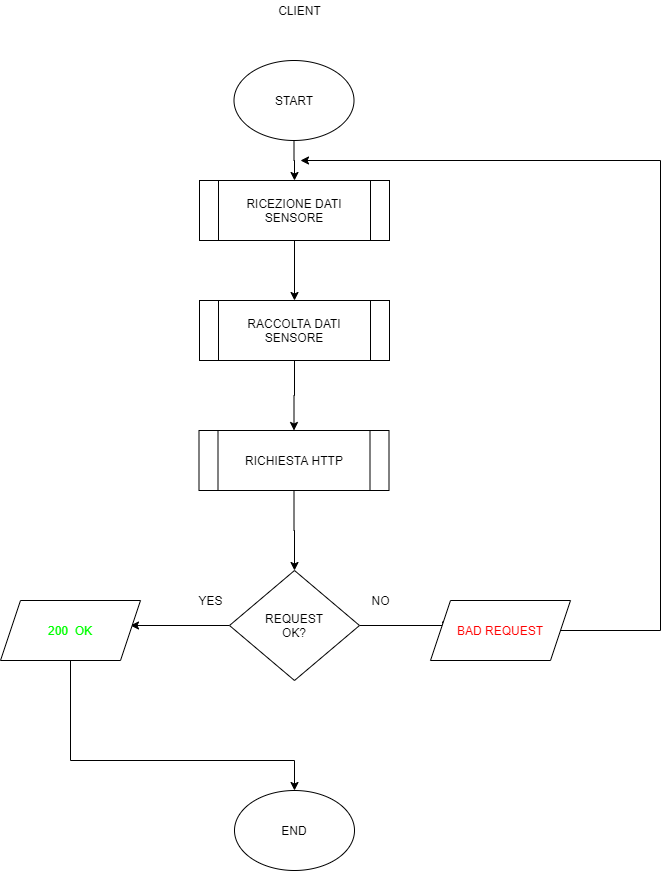

The diagram above was exported from draw.io. Its source (the exported page's mxGraphModel, read from the mxfile embedded in the PNG):
<mxGraphModel dx="1278" dy="580" grid="1" gridSize="10" guides="1" tooltips="1" connect="1" arrows="1" fold="1" page="1" pageScale="1" pageWidth="827" pageHeight="1169" math="0" shadow="0">
  <root>
    <mxCell id="0" />
    <mxCell id="1" parent="0" />
    <mxCell id="HfT6yoS1Kw1VZIo7cATo-3" value="" style="edgeStyle=orthogonalEdgeStyle;rounded=0;orthogonalLoop=1;jettySize=auto;html=1;" edge="1" parent="1" source="ambJeTZJ5HcEjSHeLRDP-7" target="ambJeTZJ5HcEjSHeLRDP-17">
      <mxGeometry relative="1" as="geometry" />
    </mxCell>
    <mxCell id="ambJeTZJ5HcEjSHeLRDP-7" value="START" style="ellipse;whiteSpace=wrap;html=1;" parent="1" vertex="1">
      <mxGeometry x="333.5" y="90" width="120" height="80" as="geometry" />
    </mxCell>
    <mxCell id="ambJeTZJ5HcEjSHeLRDP-26" style="edgeStyle=orthogonalEdgeStyle;rounded=0;orthogonalLoop=1;jettySize=auto;html=1;exitX=0;exitY=0.5;exitDx=0;exitDy=0;" parent="1" source="ambJeTZJ5HcEjSHeLRDP-9" edge="1">
      <mxGeometry relative="1" as="geometry">
        <mxPoint x="230" y="655" as="targetPoint" />
      </mxGeometry>
    </mxCell>
    <mxCell id="ambJeTZJ5HcEjSHeLRDP-27" style="edgeStyle=orthogonalEdgeStyle;rounded=0;orthogonalLoop=1;jettySize=auto;html=1;exitX=1;exitY=0.5;exitDx=0;exitDy=0;" parent="1" source="ambJeTZJ5HcEjSHeLRDP-9" edge="1">
      <mxGeometry relative="1" as="geometry">
        <mxPoint x="550" y="655" as="targetPoint" />
      </mxGeometry>
    </mxCell>
    <mxCell id="ambJeTZJ5HcEjSHeLRDP-9" value="REQUEST&lt;br&gt;OK?" style="rhombus;whiteSpace=wrap;html=1;" parent="1" vertex="1">
      <mxGeometry x="329" y="600" width="130" height="110" as="geometry" />
    </mxCell>
    <mxCell id="ambJeTZJ5HcEjSHeLRDP-32" style="edgeStyle=orthogonalEdgeStyle;rounded=0;orthogonalLoop=1;jettySize=auto;html=1;entryX=0.5;entryY=0;entryDx=0;entryDy=0;exitX=0.5;exitY=1;exitDx=0;exitDy=0;" parent="1" source="ambJeTZJ5HcEjSHeLRDP-10" target="ambJeTZJ5HcEjSHeLRDP-14" edge="1">
      <mxGeometry relative="1" as="geometry">
        <Array as="points">
          <mxPoint x="170" y="790" />
        </Array>
      </mxGeometry>
    </mxCell>
    <mxCell id="ambJeTZJ5HcEjSHeLRDP-10" value="&lt;font color=&quot;#00ff00&quot;&gt;200&amp;nbsp; OK&lt;/font&gt;" style="shape=parallelogram;perimeter=parallelogramPerimeter;whiteSpace=wrap;html=1;fixedSize=1;" parent="1" vertex="1">
      <mxGeometry x="100" y="630" width="140" height="60" as="geometry" />
    </mxCell>
    <mxCell id="ambJeTZJ5HcEjSHeLRDP-31" style="edgeStyle=orthogonalEdgeStyle;rounded=0;orthogonalLoop=1;jettySize=auto;html=1;exitX=1;exitY=0.5;exitDx=0;exitDy=0;" parent="1" source="ambJeTZJ5HcEjSHeLRDP-11" edge="1">
      <mxGeometry relative="1" as="geometry">
        <mxPoint x="400" y="190" as="targetPoint" />
        <Array as="points">
          <mxPoint x="760" y="660" />
          <mxPoint x="760" y="190" />
        </Array>
      </mxGeometry>
    </mxCell>
    <mxCell id="ambJeTZJ5HcEjSHeLRDP-11" value="&lt;font color=&quot;#ff0000&quot;&gt;BAD REQUEST&lt;/font&gt;" style="shape=parallelogram;perimeter=parallelogramPerimeter;whiteSpace=wrap;html=1;fixedSize=1;" parent="1" vertex="1">
      <mxGeometry x="530" y="630" width="140" height="60" as="geometry" />
    </mxCell>
    <mxCell id="ambJeTZJ5HcEjSHeLRDP-14" value="END" style="ellipse;whiteSpace=wrap;html=1;" parent="1" vertex="1">
      <mxGeometry x="334" y="820" width="120" height="80" as="geometry" />
    </mxCell>
    <mxCell id="ambJeTZJ5HcEjSHeLRDP-23" style="edgeStyle=orthogonalEdgeStyle;rounded=0;orthogonalLoop=1;jettySize=auto;html=1;exitX=0.5;exitY=1;exitDx=0;exitDy=0;entryX=0.5;entryY=0;entryDx=0;entryDy=0;" parent="1" source="ambJeTZJ5HcEjSHeLRDP-17" target="ambJeTZJ5HcEjSHeLRDP-18" edge="1">
      <mxGeometry relative="1" as="geometry" />
    </mxCell>
    <mxCell id="ambJeTZJ5HcEjSHeLRDP-17" value="RICEZIONE DATI SENSORE" style="shape=process;whiteSpace=wrap;html=1;backgroundOutline=1;" parent="1" vertex="1">
      <mxGeometry x="299" y="210" width="190" height="60" as="geometry" />
    </mxCell>
    <mxCell id="ambJeTZJ5HcEjSHeLRDP-22" style="edgeStyle=orthogonalEdgeStyle;rounded=0;orthogonalLoop=1;jettySize=auto;html=1;exitX=0.5;exitY=1;exitDx=0;exitDy=0;entryX=0.5;entryY=0;entryDx=0;entryDy=0;" parent="1" source="ambJeTZJ5HcEjSHeLRDP-18" target="ambJeTZJ5HcEjSHeLRDP-19" edge="1">
      <mxGeometry relative="1" as="geometry" />
    </mxCell>
    <mxCell id="ambJeTZJ5HcEjSHeLRDP-18" value="RACCOLTA DATI SENSORE" style="shape=process;whiteSpace=wrap;html=1;backgroundOutline=1;" parent="1" vertex="1">
      <mxGeometry x="299" y="330" width="190" height="60" as="geometry" />
    </mxCell>
    <mxCell id="ambJeTZJ5HcEjSHeLRDP-21" style="edgeStyle=orthogonalEdgeStyle;rounded=0;orthogonalLoop=1;jettySize=auto;html=1;exitX=0.5;exitY=1;exitDx=0;exitDy=0;entryX=0.5;entryY=0;entryDx=0;entryDy=0;" parent="1" source="ambJeTZJ5HcEjSHeLRDP-19" target="ambJeTZJ5HcEjSHeLRDP-9" edge="1">
      <mxGeometry relative="1" as="geometry" />
    </mxCell>
    <mxCell id="ambJeTZJ5HcEjSHeLRDP-19" value="RICHIESTA HTTP" style="shape=process;whiteSpace=wrap;html=1;backgroundOutline=1;" parent="1" vertex="1">
      <mxGeometry x="298.5" y="460" width="190" height="60" as="geometry" />
    </mxCell>
    <mxCell id="ambJeTZJ5HcEjSHeLRDP-33" value="YES" style="text;html=1;align=center;verticalAlign=middle;resizable=0;points=[];autosize=1;" parent="1" vertex="1">
      <mxGeometry x="290" y="620" width="40" height="20" as="geometry" />
    </mxCell>
    <mxCell id="ambJeTZJ5HcEjSHeLRDP-34" value="NO" style="text;html=1;align=center;verticalAlign=middle;resizable=0;points=[];autosize=1;" parent="1" vertex="1">
      <mxGeometry x="465" y="620" width="30" height="20" as="geometry" />
    </mxCell>
    <mxCell id="HfT6yoS1Kw1VZIo7cATo-1" value="CLIENT" style="text;html=1;align=center;verticalAlign=middle;resizable=0;points=[];autosize=1;" vertex="1" parent="1">
      <mxGeometry x="369" y="30" width="60" height="20" as="geometry" />
    </mxCell>
  </root>
</mxGraphModel>